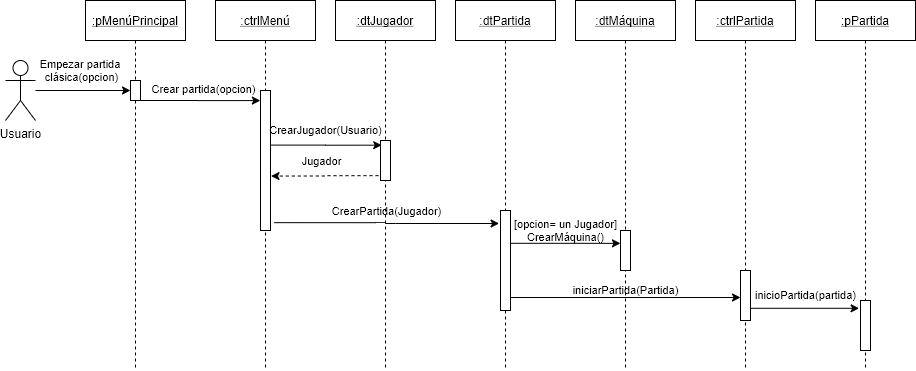

The diagram above was exported from draw.io. Its source (the exported page's mxGraphModel, read from the mxfile embedded in the PNG):
<mxGraphModel dx="1024" dy="592" grid="1" gridSize="10" guides="1" tooltips="1" connect="1" arrows="1" fold="1" page="1" pageScale="1" pageWidth="1100" pageHeight="850" math="0" shadow="0">
  <root>
    <mxCell id="0" />
    <mxCell id="1" parent="0" />
    <mxCell id="-mTf91MlsawdFYmfqHFB-2" value=":ctrlMenú" style="shape=umlLifeline;perimeter=lifelinePerimeter;container=1;collapsible=0;recursiveResize=0;rounded=0;shadow=0;strokeWidth=1;fontStyle=4" vertex="1" parent="1">
      <mxGeometry x="430" y="50" width="100" height="370" as="geometry" />
    </mxCell>
    <mxCell id="-mTf91MlsawdFYmfqHFB-3" value="" style="points=[];perimeter=orthogonalPerimeter;rounded=0;shadow=0;strokeWidth=1;" vertex="1" parent="-mTf91MlsawdFYmfqHFB-2">
      <mxGeometry x="45" y="90" width="10" height="140" as="geometry" />
    </mxCell>
    <mxCell id="-mTf91MlsawdFYmfqHFB-4" value=":pMenúPrincipal" style="shape=umlLifeline;perimeter=lifelinePerimeter;container=1;collapsible=0;recursiveResize=0;rounded=0;shadow=0;strokeWidth=1;fontStyle=4" vertex="1" parent="1">
      <mxGeometry x="300" y="50" width="100" height="370" as="geometry" />
    </mxCell>
    <mxCell id="-mTf91MlsawdFYmfqHFB-5" value="" style="points=[];perimeter=orthogonalPerimeter;rounded=0;shadow=0;strokeWidth=1;" vertex="1" parent="-mTf91MlsawdFYmfqHFB-4">
      <mxGeometry x="45" y="80" width="10" height="20" as="geometry" />
    </mxCell>
    <mxCell id="-mTf91MlsawdFYmfqHFB-19" value="Empezar partida &lt;br&gt;clásica(opcion)" style="edgeStyle=orthogonalEdgeStyle;rounded=0;orthogonalLoop=1;jettySize=auto;html=1;labelBackgroundColor=none;" edge="1" parent="1" source="-mTf91MlsawdFYmfqHFB-7" target="-mTf91MlsawdFYmfqHFB-5">
      <mxGeometry x="-0.027" y="20" relative="1" as="geometry">
        <mxPoint as="offset" />
      </mxGeometry>
    </mxCell>
    <mxCell id="-mTf91MlsawdFYmfqHFB-7" value="Usuario" style="shape=umlActor;verticalLabelPosition=bottom;verticalAlign=top;html=1;" vertex="1" parent="1">
      <mxGeometry x="220" y="110" width="30" height="60" as="geometry" />
    </mxCell>
    <mxCell id="-mTf91MlsawdFYmfqHFB-8" value=":dtPartida" style="shape=umlLifeline;perimeter=lifelinePerimeter;container=1;collapsible=0;recursiveResize=0;rounded=0;shadow=0;strokeWidth=1;fontStyle=4" vertex="1" parent="1">
      <mxGeometry x="670" y="50" width="100" height="370" as="geometry" />
    </mxCell>
    <mxCell id="-mTf91MlsawdFYmfqHFB-9" value="" style="points=[];perimeter=orthogonalPerimeter;rounded=0;shadow=0;strokeWidth=1;" vertex="1" parent="-mTf91MlsawdFYmfqHFB-8">
      <mxGeometry x="45" y="210" width="10" height="100" as="geometry" />
    </mxCell>
    <mxCell id="-mTf91MlsawdFYmfqHFB-12" value=":dtJugador" style="shape=umlLifeline;perimeter=lifelinePerimeter;container=1;collapsible=0;recursiveResize=0;rounded=0;shadow=0;strokeWidth=1;fontStyle=4" vertex="1" parent="1">
      <mxGeometry x="550" y="50" width="100" height="370" as="geometry" />
    </mxCell>
    <mxCell id="-mTf91MlsawdFYmfqHFB-13" value="" style="points=[];perimeter=orthogonalPerimeter;rounded=0;shadow=0;strokeWidth=1;" vertex="1" parent="-mTf91MlsawdFYmfqHFB-12">
      <mxGeometry x="45" y="140" width="10" height="40" as="geometry" />
    </mxCell>
    <mxCell id="-mTf91MlsawdFYmfqHFB-16" value=":dtMáquina" style="shape=umlLifeline;perimeter=lifelinePerimeter;container=1;collapsible=0;recursiveResize=0;rounded=0;shadow=0;strokeWidth=1;fontStyle=4" vertex="1" parent="1">
      <mxGeometry x="790" y="50" width="100" height="370" as="geometry" />
    </mxCell>
    <mxCell id="-mTf91MlsawdFYmfqHFB-17" value="" style="points=[];perimeter=orthogonalPerimeter;rounded=0;shadow=0;strokeWidth=1;" vertex="1" parent="-mTf91MlsawdFYmfqHFB-16">
      <mxGeometry x="45" y="230" width="10" height="40" as="geometry" />
    </mxCell>
    <mxCell id="-mTf91MlsawdFYmfqHFB-21" value="Crear partida(opcion)" style="edgeStyle=orthogonalEdgeStyle;rounded=0;orthogonalLoop=1;jettySize=auto;html=1;labelBackgroundColor=none;entryX=-0.014;entryY=0.072;entryDx=0;entryDy=0;entryPerimeter=0;" edge="1" parent="1" target="-mTf91MlsawdFYmfqHFB-3">
      <mxGeometry x="0.084" y="11" relative="1" as="geometry">
        <mxPoint x="350" y="150" as="sourcePoint" />
        <mxPoint as="offset" />
      </mxGeometry>
    </mxCell>
    <mxCell id="-mTf91MlsawdFYmfqHFB-22" value="CrearJugador(Usuario)" style="edgeStyle=orthogonalEdgeStyle;rounded=0;orthogonalLoop=1;jettySize=auto;html=1;labelBackgroundColor=none;exitX=0.976;exitY=0.39;exitDx=0;exitDy=0;exitPerimeter=0;entryX=0.12;entryY=0.117;entryDx=0;entryDy=0;entryPerimeter=0;" edge="1" parent="1" source="-mTf91MlsawdFYmfqHFB-3" target="-mTf91MlsawdFYmfqHFB-13">
      <mxGeometry x="-0.0107" y="15" relative="1" as="geometry">
        <mxPoint x="750" y="195" as="targetPoint" />
        <mxPoint as="offset" />
      </mxGeometry>
    </mxCell>
    <mxCell id="-mTf91MlsawdFYmfqHFB-24" value="Jugador" style="edgeStyle=orthogonalEdgeStyle;rounded=0;orthogonalLoop=1;jettySize=auto;html=1;labelBackgroundColor=none;exitX=-0.2;exitY=0.879;exitDx=0;exitDy=0;exitPerimeter=0;entryX=1.052;entryY=0.611;entryDx=0;entryDy=0;entryPerimeter=0;dashed=1;" edge="1" parent="1" source="-mTf91MlsawdFYmfqHFB-13" target="-mTf91MlsawdFYmfqHFB-3">
      <mxGeometry x="0.0582" y="-15" relative="1" as="geometry">
        <mxPoint as="offset" />
      </mxGeometry>
    </mxCell>
    <mxCell id="-mTf91MlsawdFYmfqHFB-25" value="CrearPartida(Jugador)" style="endArrow=classic;html=1;labelBackgroundColor=none;entryX=-0.14;entryY=0.13;entryDx=0;entryDy=0;entryPerimeter=0;edgeStyle=orthogonalEdgeStyle;exitX=1.38;exitY=0.944;exitDx=0;exitDy=0;exitPerimeter=0;" edge="1" parent="1" source="-mTf91MlsawdFYmfqHFB-3" target="-mTf91MlsawdFYmfqHFB-9">
      <mxGeometry x="0.002" y="12" width="50" height="50" relative="1" as="geometry">
        <mxPoint x="546" y="272" as="sourcePoint" />
        <mxPoint x="680" y="310" as="targetPoint" />
        <mxPoint as="offset" />
      </mxGeometry>
    </mxCell>
    <mxCell id="-mTf91MlsawdFYmfqHFB-26" value=":ctrlPartida" style="shape=umlLifeline;perimeter=lifelinePerimeter;container=1;collapsible=0;recursiveResize=0;rounded=0;shadow=0;strokeWidth=1;fontStyle=4" vertex="1" parent="1">
      <mxGeometry x="910" y="50" width="100" height="370" as="geometry" />
    </mxCell>
    <mxCell id="-mTf91MlsawdFYmfqHFB-27" value="" style="points=[];perimeter=orthogonalPerimeter;rounded=0;shadow=0;strokeWidth=1;" vertex="1" parent="-mTf91MlsawdFYmfqHFB-26">
      <mxGeometry x="45" y="270" width="10" height="50" as="geometry" />
    </mxCell>
    <mxCell id="-mTf91MlsawdFYmfqHFB-29" value="[opcion= un Jugador]&lt;br&gt;CrearMáquina()" style="edgeStyle=orthogonalEdgeStyle;rounded=0;orthogonalLoop=1;jettySize=auto;html=1;entryX=-0.003;entryY=0.321;entryDx=0;entryDy=0;entryPerimeter=0;labelBackgroundColor=none;exitX=1.072;exitY=0.328;exitDx=0;exitDy=0;exitPerimeter=0;" edge="1" parent="1" source="-mTf91MlsawdFYmfqHFB-9" target="-mTf91MlsawdFYmfqHFB-17">
      <mxGeometry x="-0.0064" y="13" relative="1" as="geometry">
        <mxPoint as="offset" />
      </mxGeometry>
    </mxCell>
    <mxCell id="-mTf91MlsawdFYmfqHFB-30" value="iniciarPartida(Partida)" style="edgeStyle=orthogonalEdgeStyle;rounded=0;orthogonalLoop=1;jettySize=auto;html=1;labelBackgroundColor=none;exitX=1.06;exitY=0.874;exitDx=0;exitDy=0;exitPerimeter=0;" edge="1" parent="1" source="-mTf91MlsawdFYmfqHFB-9">
      <mxGeometry x="-0.0026" y="7" relative="1" as="geometry">
        <mxPoint x="730" y="347" as="sourcePoint" />
        <mxPoint x="955" y="347" as="targetPoint" />
        <Array as="points">
          <mxPoint x="955" y="347" />
        </Array>
        <mxPoint as="offset" />
      </mxGeometry>
    </mxCell>
    <mxCell id="-mTf91MlsawdFYmfqHFB-36" value=":pPartida" style="shape=umlLifeline;perimeter=lifelinePerimeter;container=1;collapsible=0;recursiveResize=0;rounded=0;shadow=0;strokeWidth=1;fontStyle=4" vertex="1" parent="1">
      <mxGeometry x="1030" y="50" width="100" height="370" as="geometry" />
    </mxCell>
    <mxCell id="-mTf91MlsawdFYmfqHFB-37" value="" style="points=[];perimeter=orthogonalPerimeter;rounded=0;shadow=0;strokeWidth=1;" vertex="1" parent="-mTf91MlsawdFYmfqHFB-36">
      <mxGeometry x="45" y="300" width="10" height="50" as="geometry" />
    </mxCell>
    <mxCell id="-mTf91MlsawdFYmfqHFB-38" value="inicioPartida(partida)" style="edgeStyle=orthogonalEdgeStyle;rounded=0;orthogonalLoop=1;jettySize=auto;html=1;entryX=-0.14;entryY=0.156;entryDx=0;entryDy=0;entryPerimeter=0;labelBackgroundColor=none;exitX=1.06;exitY=0.756;exitDx=0;exitDy=0;exitPerimeter=0;" edge="1" parent="1" source="-mTf91MlsawdFYmfqHFB-27" target="-mTf91MlsawdFYmfqHFB-37">
      <mxGeometry x="0.0074" y="13" relative="1" as="geometry">
        <mxPoint as="offset" />
      </mxGeometry>
    </mxCell>
  </root>
</mxGraphModel>